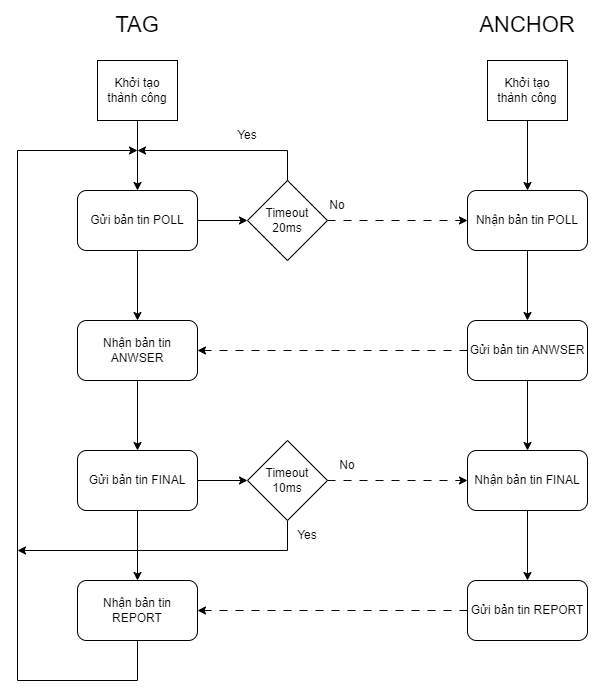

The diagram above was exported from draw.io. Its source (the exported page's mxGraphModel, read from the mxfile embedded in the PNG):
<mxGraphModel dx="724" dy="374" grid="1" gridSize="10" guides="1" tooltips="1" connect="1" arrows="1" fold="1" page="1" pageScale="1" pageWidth="827" pageHeight="1169" math="0" shadow="0">
  <root>
    <mxCell id="0" />
    <mxCell id="1" parent="0" />
    <mxCell id="DiYGbuVFnGMNiMy5JdId-11" style="edgeStyle=orthogonalEdgeStyle;rounded=0;orthogonalLoop=1;jettySize=auto;html=1;exitX=0.5;exitY=1;exitDx=0;exitDy=0;entryX=0.5;entryY=0;entryDx=0;entryDy=0;" edge="1" parent="1" source="DiYGbuVFnGMNiMy5JdId-1" target="DiYGbuVFnGMNiMy5JdId-2">
      <mxGeometry relative="1" as="geometry" />
    </mxCell>
    <mxCell id="DiYGbuVFnGMNiMy5JdId-1" value="Khởi tạo thành công" style="rounded=0;whiteSpace=wrap;html=1;" vertex="1" parent="1">
      <mxGeometry x="350" y="80" width="80" height="60" as="geometry" />
    </mxCell>
    <mxCell id="DiYGbuVFnGMNiMy5JdId-13" style="edgeStyle=orthogonalEdgeStyle;rounded=0;orthogonalLoop=1;jettySize=auto;html=1;exitX=1;exitY=0.5;exitDx=0;exitDy=0;entryX=0;entryY=0.5;entryDx=0;entryDy=0;" edge="1" parent="1" source="DiYGbuVFnGMNiMy5JdId-2" target="DiYGbuVFnGMNiMy5JdId-12">
      <mxGeometry relative="1" as="geometry" />
    </mxCell>
    <mxCell id="DiYGbuVFnGMNiMy5JdId-18" style="edgeStyle=orthogonalEdgeStyle;rounded=0;orthogonalLoop=1;jettySize=auto;html=1;exitX=0.5;exitY=1;exitDx=0;exitDy=0;entryX=0.5;entryY=0;entryDx=0;entryDy=0;" edge="1" parent="1" source="DiYGbuVFnGMNiMy5JdId-2" target="DiYGbuVFnGMNiMy5JdId-5">
      <mxGeometry relative="1" as="geometry" />
    </mxCell>
    <mxCell id="DiYGbuVFnGMNiMy5JdId-2" value="Gửi bản tin POLL" style="rounded=1;whiteSpace=wrap;html=1;" vertex="1" parent="1">
      <mxGeometry x="330" y="210" width="120" height="60" as="geometry" />
    </mxCell>
    <mxCell id="DiYGbuVFnGMNiMy5JdId-15" style="edgeStyle=orthogonalEdgeStyle;rounded=0;orthogonalLoop=1;jettySize=auto;html=1;exitX=0.5;exitY=1;exitDx=0;exitDy=0;entryX=0.5;entryY=0;entryDx=0;entryDy=0;" edge="1" parent="1" source="DiYGbuVFnGMNiMy5JdId-3" target="DiYGbuVFnGMNiMy5JdId-4">
      <mxGeometry relative="1" as="geometry" />
    </mxCell>
    <mxCell id="DiYGbuVFnGMNiMy5JdId-3" value="Khởi tạo thành công" style="rounded=0;whiteSpace=wrap;html=1;" vertex="1" parent="1">
      <mxGeometry x="740" y="80" width="80" height="60" as="geometry" />
    </mxCell>
    <mxCell id="DiYGbuVFnGMNiMy5JdId-16" style="edgeStyle=orthogonalEdgeStyle;rounded=0;orthogonalLoop=1;jettySize=auto;html=1;exitX=0.5;exitY=1;exitDx=0;exitDy=0;entryX=0.5;entryY=0;entryDx=0;entryDy=0;" edge="1" parent="1" source="DiYGbuVFnGMNiMy5JdId-4" target="DiYGbuVFnGMNiMy5JdId-7">
      <mxGeometry relative="1" as="geometry" />
    </mxCell>
    <mxCell id="DiYGbuVFnGMNiMy5JdId-4" value="Nhận bản tin POLL" style="rounded=1;whiteSpace=wrap;html=1;" vertex="1" parent="1">
      <mxGeometry x="720" y="210" width="120" height="60" as="geometry" />
    </mxCell>
    <mxCell id="DiYGbuVFnGMNiMy5JdId-19" style="edgeStyle=orthogonalEdgeStyle;rounded=0;orthogonalLoop=1;jettySize=auto;html=1;exitX=0.5;exitY=1;exitDx=0;exitDy=0;entryX=0.5;entryY=0;entryDx=0;entryDy=0;" edge="1" parent="1" source="DiYGbuVFnGMNiMy5JdId-5" target="DiYGbuVFnGMNiMy5JdId-6">
      <mxGeometry relative="1" as="geometry" />
    </mxCell>
    <mxCell id="DiYGbuVFnGMNiMy5JdId-5" value="Nhận bản tin ANWSER" style="rounded=1;whiteSpace=wrap;html=1;" vertex="1" parent="1">
      <mxGeometry x="330" y="340" width="120" height="60" as="geometry" />
    </mxCell>
    <mxCell id="DiYGbuVFnGMNiMy5JdId-21" style="edgeStyle=orthogonalEdgeStyle;rounded=0;orthogonalLoop=1;jettySize=auto;html=1;exitX=1;exitY=0.5;exitDx=0;exitDy=0;entryX=0;entryY=0.5;entryDx=0;entryDy=0;" edge="1" parent="1" source="DiYGbuVFnGMNiMy5JdId-6" target="DiYGbuVFnGMNiMy5JdId-20">
      <mxGeometry relative="1" as="geometry" />
    </mxCell>
    <mxCell id="DiYGbuVFnGMNiMy5JdId-29" style="edgeStyle=orthogonalEdgeStyle;rounded=0;orthogonalLoop=1;jettySize=auto;html=1;exitX=0.5;exitY=1;exitDx=0;exitDy=0;entryX=0.5;entryY=0;entryDx=0;entryDy=0;" edge="1" parent="1" source="DiYGbuVFnGMNiMy5JdId-6" target="DiYGbuVFnGMNiMy5JdId-27">
      <mxGeometry relative="1" as="geometry" />
    </mxCell>
    <mxCell id="DiYGbuVFnGMNiMy5JdId-6" value="Gửi bản tin FINAL" style="rounded=1;whiteSpace=wrap;html=1;" vertex="1" parent="1">
      <mxGeometry x="330" y="470" width="120" height="60" as="geometry" />
    </mxCell>
    <mxCell id="DiYGbuVFnGMNiMy5JdId-17" style="edgeStyle=orthogonalEdgeStyle;rounded=0;orthogonalLoop=1;jettySize=auto;html=1;exitX=0;exitY=0.5;exitDx=0;exitDy=0;entryX=1;entryY=0.5;entryDx=0;entryDy=0;dashed=1;dashPattern=8 8;" edge="1" parent="1" source="DiYGbuVFnGMNiMy5JdId-7" target="DiYGbuVFnGMNiMy5JdId-5">
      <mxGeometry relative="1" as="geometry" />
    </mxCell>
    <mxCell id="DiYGbuVFnGMNiMy5JdId-23" style="edgeStyle=orthogonalEdgeStyle;rounded=0;orthogonalLoop=1;jettySize=auto;html=1;exitX=0.5;exitY=1;exitDx=0;exitDy=0;entryX=0.5;entryY=0;entryDx=0;entryDy=0;" edge="1" parent="1" source="DiYGbuVFnGMNiMy5JdId-7" target="DiYGbuVFnGMNiMy5JdId-8">
      <mxGeometry relative="1" as="geometry" />
    </mxCell>
    <mxCell id="DiYGbuVFnGMNiMy5JdId-7" value="Gửi bản tin ANWSER" style="rounded=1;whiteSpace=wrap;html=1;" vertex="1" parent="1">
      <mxGeometry x="720" y="340" width="120" height="60" as="geometry" />
    </mxCell>
    <mxCell id="DiYGbuVFnGMNiMy5JdId-28" style="edgeStyle=orthogonalEdgeStyle;rounded=0;orthogonalLoop=1;jettySize=auto;html=1;exitX=0.5;exitY=1;exitDx=0;exitDy=0;entryX=0.5;entryY=0;entryDx=0;entryDy=0;" edge="1" parent="1" source="DiYGbuVFnGMNiMy5JdId-8" target="DiYGbuVFnGMNiMy5JdId-26">
      <mxGeometry relative="1" as="geometry" />
    </mxCell>
    <mxCell id="DiYGbuVFnGMNiMy5JdId-8" value="Nhận bản tin FINAL" style="rounded=1;whiteSpace=wrap;html=1;" vertex="1" parent="1">
      <mxGeometry x="720" y="470" width="120" height="60" as="geometry" />
    </mxCell>
    <mxCell id="DiYGbuVFnGMNiMy5JdId-9" value="&lt;font style=&quot;font-size: 22px;&quot;&gt;TAG&lt;/font&gt;" style="text;html=1;strokeColor=none;fillColor=none;align=center;verticalAlign=middle;whiteSpace=wrap;rounded=0;" vertex="1" parent="1">
      <mxGeometry x="360" y="30" width="60" height="30" as="geometry" />
    </mxCell>
    <mxCell id="DiYGbuVFnGMNiMy5JdId-10" value="&lt;font style=&quot;font-size: 22px;&quot;&gt;ANCHOR&lt;/font&gt;" style="text;html=1;strokeColor=none;fillColor=none;align=center;verticalAlign=middle;whiteSpace=wrap;rounded=0;" vertex="1" parent="1">
      <mxGeometry x="750" y="30" width="60" height="30" as="geometry" />
    </mxCell>
    <mxCell id="DiYGbuVFnGMNiMy5JdId-14" style="edgeStyle=orthogonalEdgeStyle;rounded=0;orthogonalLoop=1;jettySize=auto;html=1;exitX=1;exitY=0.5;exitDx=0;exitDy=0;entryX=0;entryY=0.5;entryDx=0;entryDy=0;dashed=1;dashPattern=8 8;" edge="1" parent="1" source="DiYGbuVFnGMNiMy5JdId-12" target="DiYGbuVFnGMNiMy5JdId-4">
      <mxGeometry relative="1" as="geometry" />
    </mxCell>
    <mxCell id="DiYGbuVFnGMNiMy5JdId-24" style="edgeStyle=orthogonalEdgeStyle;rounded=0;orthogonalLoop=1;jettySize=auto;html=1;exitX=0.5;exitY=0;exitDx=0;exitDy=0;" edge="1" parent="1" source="DiYGbuVFnGMNiMy5JdId-12">
      <mxGeometry relative="1" as="geometry">
        <mxPoint x="390" y="170" as="targetPoint" />
        <Array as="points">
          <mxPoint x="540" y="170" />
        </Array>
      </mxGeometry>
    </mxCell>
    <mxCell id="DiYGbuVFnGMNiMy5JdId-12" value="Timeout&lt;br&gt;20ms" style="rhombus;whiteSpace=wrap;html=1;" vertex="1" parent="1">
      <mxGeometry x="500" y="200" width="80" height="80" as="geometry" />
    </mxCell>
    <mxCell id="DiYGbuVFnGMNiMy5JdId-22" style="edgeStyle=orthogonalEdgeStyle;rounded=0;orthogonalLoop=1;jettySize=auto;html=1;exitX=1;exitY=0.5;exitDx=0;exitDy=0;entryX=0;entryY=0.5;entryDx=0;entryDy=0;dashed=1;dashPattern=8 8;" edge="1" parent="1" source="DiYGbuVFnGMNiMy5JdId-20" target="DiYGbuVFnGMNiMy5JdId-8">
      <mxGeometry relative="1" as="geometry" />
    </mxCell>
    <mxCell id="DiYGbuVFnGMNiMy5JdId-32" style="edgeStyle=orthogonalEdgeStyle;rounded=0;orthogonalLoop=1;jettySize=auto;html=1;exitX=0.5;exitY=1;exitDx=0;exitDy=0;" edge="1" parent="1" source="DiYGbuVFnGMNiMy5JdId-20">
      <mxGeometry relative="1" as="geometry">
        <mxPoint x="270" y="570" as="targetPoint" />
        <Array as="points">
          <mxPoint x="540" y="570" />
        </Array>
      </mxGeometry>
    </mxCell>
    <mxCell id="DiYGbuVFnGMNiMy5JdId-20" value="Timeout&lt;br&gt;10ms" style="rhombus;whiteSpace=wrap;html=1;" vertex="1" parent="1">
      <mxGeometry x="500" y="460" width="80" height="80" as="geometry" />
    </mxCell>
    <mxCell id="DiYGbuVFnGMNiMy5JdId-30" style="edgeStyle=orthogonalEdgeStyle;rounded=0;orthogonalLoop=1;jettySize=auto;html=1;exitX=0;exitY=0.5;exitDx=0;exitDy=0;entryX=1;entryY=0.5;entryDx=0;entryDy=0;dashed=1;dashPattern=8 8;" edge="1" parent="1" source="DiYGbuVFnGMNiMy5JdId-26" target="DiYGbuVFnGMNiMy5JdId-27">
      <mxGeometry relative="1" as="geometry" />
    </mxCell>
    <mxCell id="DiYGbuVFnGMNiMy5JdId-26" value="Gửi bản tin REPORT" style="rounded=1;whiteSpace=wrap;html=1;" vertex="1" parent="1">
      <mxGeometry x="720" y="600" width="120" height="60" as="geometry" />
    </mxCell>
    <mxCell id="DiYGbuVFnGMNiMy5JdId-31" style="edgeStyle=orthogonalEdgeStyle;rounded=0;orthogonalLoop=1;jettySize=auto;html=1;exitX=0.5;exitY=1;exitDx=0;exitDy=0;" edge="1" parent="1" source="DiYGbuVFnGMNiMy5JdId-27">
      <mxGeometry relative="1" as="geometry">
        <mxPoint x="390" y="170" as="targetPoint" />
        <mxPoint x="310" y="660" as="sourcePoint" />
        <Array as="points">
          <mxPoint x="390" y="700" />
          <mxPoint x="270" y="700" />
          <mxPoint x="270" y="170" />
        </Array>
      </mxGeometry>
    </mxCell>
    <mxCell id="DiYGbuVFnGMNiMy5JdId-27" value="Nhận bản tin REPORT" style="rounded=1;whiteSpace=wrap;html=1;" vertex="1" parent="1">
      <mxGeometry x="330" y="600" width="120" height="60" as="geometry" />
    </mxCell>
    <mxCell id="DiYGbuVFnGMNiMy5JdId-33" value="Yes" style="text;html=1;strokeColor=none;fillColor=none;align=center;verticalAlign=middle;whiteSpace=wrap;rounded=0;" vertex="1" parent="1">
      <mxGeometry x="470" y="140" width="60" height="30" as="geometry" />
    </mxCell>
    <mxCell id="DiYGbuVFnGMNiMy5JdId-34" value="No" style="text;html=1;strokeColor=none;fillColor=none;align=center;verticalAlign=middle;whiteSpace=wrap;rounded=0;" vertex="1" parent="1">
      <mxGeometry x="560" y="210" width="60" height="30" as="geometry" />
    </mxCell>
    <mxCell id="DiYGbuVFnGMNiMy5JdId-35" value="Yes" style="text;html=1;strokeColor=none;fillColor=none;align=center;verticalAlign=middle;whiteSpace=wrap;rounded=0;" vertex="1" parent="1">
      <mxGeometry x="530" y="540" width="60" height="30" as="geometry" />
    </mxCell>
    <mxCell id="DiYGbuVFnGMNiMy5JdId-36" value="No" style="text;html=1;strokeColor=none;fillColor=none;align=center;verticalAlign=middle;whiteSpace=wrap;rounded=0;" vertex="1" parent="1">
      <mxGeometry x="570" y="470" width="60" height="30" as="geometry" />
    </mxCell>
  </root>
</mxGraphModel>